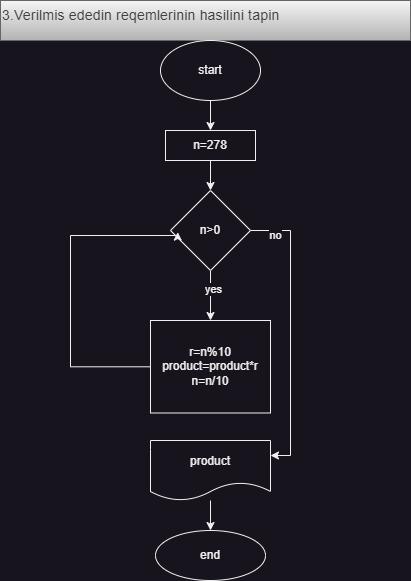

The diagram above was exported from draw.io. Its source (the exported page's mxGraphModel, read from the mxfile embedded in the PNG):
<mxGraphModel dx="1034" dy="605" grid="1" gridSize="10" guides="1" tooltips="1" connect="1" arrows="1" fold="1" page="1" pageScale="1" pageWidth="850" pageHeight="1100" math="0" shadow="0">
  <root>
    <mxCell id="0" />
    <mxCell id="1" parent="0" />
    <mxCell id="dnk-5PIgnQbF7dXjM6lP-1" value="&lt;span style=&quot;color: rgb(60, 64, 67); font-family: Roboto, Arial, sans-serif; font-size: 14px; font-style: normal; font-variant-ligatures: normal; font-variant-caps: normal; font-weight: 400; letter-spacing: 0.2px; orphans: 2; text-align: start; text-indent: 0px; text-transform: none; widows: 2; word-spacing: 0px; -webkit-text-stroke-width: 0px; white-space: normal; text-decoration-thickness: initial; text-decoration-style: initial; text-decoration-color: initial; display: inline !important; float: none;&quot;&gt;3.Verilmis ededin reqemlerinin hasilini tapin&lt;/span&gt;&lt;br style=&quot;-webkit-tap-highlight-color: transparent; color: rgb(60, 64, 67); font-family: Roboto, Arial, sans-serif; font-size: 14px; font-style: normal; font-variant-ligatures: normal; font-variant-caps: normal; font-weight: 400; letter-spacing: 0.2px; orphans: 2; text-align: start; text-indent: 0px; text-transform: none; widows: 2; word-spacing: 0px; -webkit-text-stroke-width: 0px; white-space: normal; text-decoration-thickness: initial; text-decoration-style: initial; text-decoration-color: initial;&quot;&gt;" style="text;whiteSpace=wrap;html=1;fillColor=#f5f5f5;strokeColor=#666666;gradientColor=#b3b3b3;" vertex="1" parent="1">
      <mxGeometry x="180" y="30" width="410" height="40" as="geometry" />
    </mxCell>
    <mxCell id="dnk-5PIgnQbF7dXjM6lP-2" value="start" style="ellipse;whiteSpace=wrap;html=1;" vertex="1" parent="1">
      <mxGeometry x="340" y="70" width="100" height="60" as="geometry" />
    </mxCell>
    <mxCell id="Po4xdHA-ePQsYtNp4EA0-4" value="r=n%10&lt;div&gt;product=product*r&lt;/div&gt;&lt;div&gt;n=n/10&lt;/div&gt;" style="whiteSpace=wrap;html=1;" vertex="1" parent="1">
      <mxGeometry x="330" y="350" width="120" height="92.5" as="geometry" />
    </mxCell>
    <mxCell id="Po4xdHA-ePQsYtNp4EA0-5" value="" style="edgeStyle=orthogonalEdgeStyle;rounded=0;orthogonalLoop=1;jettySize=auto;html=1;" edge="1" parent="1" source="Po4xdHA-ePQsYtNp4EA0-6" target="Po4xdHA-ePQsYtNp4EA0-7">
      <mxGeometry relative="1" as="geometry" />
    </mxCell>
    <mxCell id="Po4xdHA-ePQsYtNp4EA0-6" value="product" style="shape=document;whiteSpace=wrap;html=1;boundedLbl=1;" vertex="1" parent="1">
      <mxGeometry x="330" y="470" width="120" height="60" as="geometry" />
    </mxCell>
    <mxCell id="Po4xdHA-ePQsYtNp4EA0-7" value="end" style="ellipse;whiteSpace=wrap;html=1;" vertex="1" parent="1">
      <mxGeometry x="335" y="560" width="110" height="50" as="geometry" />
    </mxCell>
    <mxCell id="Po4xdHA-ePQsYtNp4EA0-8" value="" style="edgeStyle=orthogonalEdgeStyle;rounded=0;orthogonalLoop=1;jettySize=auto;html=1;" edge="1" parent="1" source="Po4xdHA-ePQsYtNp4EA0-12" target="Po4xdHA-ePQsYtNp4EA0-4">
      <mxGeometry relative="1" as="geometry" />
    </mxCell>
    <mxCell id="Po4xdHA-ePQsYtNp4EA0-9" value="yes" style="edgeLabel;html=1;align=center;verticalAlign=middle;resizable=0;points=[];" vertex="1" connectable="0" parent="Po4xdHA-ePQsYtNp4EA0-8">
      <mxGeometry x="-0.3" y="2" relative="1" as="geometry">
        <mxPoint as="offset" />
      </mxGeometry>
    </mxCell>
    <mxCell id="Po4xdHA-ePQsYtNp4EA0-10" style="edgeStyle=orthogonalEdgeStyle;rounded=0;orthogonalLoop=1;jettySize=auto;html=1;entryX=1;entryY=0.25;entryDx=0;entryDy=0;" edge="1" parent="1" source="Po4xdHA-ePQsYtNp4EA0-12" target="Po4xdHA-ePQsYtNp4EA0-6">
      <mxGeometry relative="1" as="geometry">
        <Array as="points">
          <mxPoint x="470" y="260" />
          <mxPoint x="470" y="485" />
        </Array>
      </mxGeometry>
    </mxCell>
    <mxCell id="Po4xdHA-ePQsYtNp4EA0-11" value="no" style="edgeLabel;html=1;align=center;verticalAlign=middle;resizable=0;points=[];" vertex="1" connectable="0" parent="Po4xdHA-ePQsYtNp4EA0-10">
      <mxGeometry x="-0.8319" y="-4" relative="1" as="geometry">
        <mxPoint as="offset" />
      </mxGeometry>
    </mxCell>
    <mxCell id="Po4xdHA-ePQsYtNp4EA0-12" value="n&amp;gt;0" style="rhombus;whiteSpace=wrap;html=1;" vertex="1" parent="1">
      <mxGeometry x="350" y="220" width="80" height="80" as="geometry" />
    </mxCell>
    <mxCell id="Po4xdHA-ePQsYtNp4EA0-14" value="" style="edgeStyle=orthogonalEdgeStyle;rounded=0;orthogonalLoop=1;jettySize=auto;html=1;" edge="1" parent="1" source="dnk-5PIgnQbF7dXjM6lP-2" target="Po4xdHA-ePQsYtNp4EA0-2">
      <mxGeometry relative="1" as="geometry">
        <mxPoint x="390" y="130" as="sourcePoint" />
        <mxPoint x="390" y="190" as="targetPoint" />
      </mxGeometry>
    </mxCell>
    <mxCell id="Po4xdHA-ePQsYtNp4EA0-19" value="" style="edgeStyle=orthogonalEdgeStyle;rounded=0;orthogonalLoop=1;jettySize=auto;html=1;" edge="1" parent="1" source="Po4xdHA-ePQsYtNp4EA0-2" target="Po4xdHA-ePQsYtNp4EA0-12">
      <mxGeometry relative="1" as="geometry" />
    </mxCell>
    <mxCell id="Po4xdHA-ePQsYtNp4EA0-2" value="n=278" style="whiteSpace=wrap;html=1;" vertex="1" parent="1">
      <mxGeometry x="345" y="160" width="90" height="30" as="geometry" />
    </mxCell>
    <mxCell id="Po4xdHA-ePQsYtNp4EA0-21" style="edgeStyle=orthogonalEdgeStyle;rounded=0;orthogonalLoop=1;jettySize=auto;html=1;entryX=0.09;entryY=0.52;entryDx=0;entryDy=0;entryPerimeter=0;" edge="1" parent="1" source="Po4xdHA-ePQsYtNp4EA0-4" target="Po4xdHA-ePQsYtNp4EA0-12">
      <mxGeometry relative="1" as="geometry">
        <Array as="points">
          <mxPoint x="250" y="396" />
          <mxPoint x="250" y="265" />
          <mxPoint x="357" y="265" />
        </Array>
      </mxGeometry>
    </mxCell>
  </root>
</mxGraphModel>